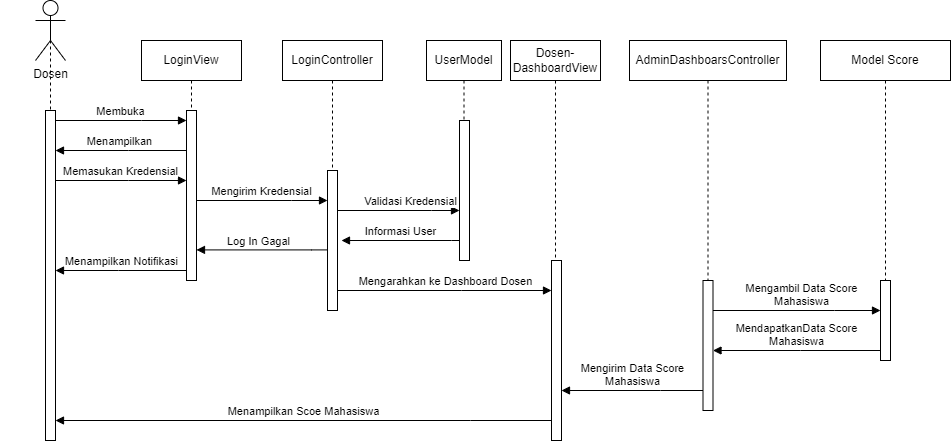

The diagram above was exported from draw.io. Its source (the exported page's mxGraphModel, read from the mxfile embedded in the PNG):
<mxGraphModel dx="2343" dy="613" grid="1" gridSize="10" guides="1" tooltips="1" connect="1" arrows="1" fold="1" page="1" pageScale="1" pageWidth="850" pageHeight="1100" math="0" shadow="0">
  <root>
    <mxCell id="0" />
    <mxCell id="1" parent="0" />
    <mxCell id="7VI-zOE5uNCrBiPyi5Pl-1" value="LoginView" style="shape=umlLifeline;perimeter=lifelinePerimeter;whiteSpace=wrap;html=1;container=0;dropTarget=0;collapsible=0;recursiveResize=0;outlineConnect=0;portConstraint=eastwest;newEdgeStyle={&quot;edgeStyle&quot;:&quot;elbowEdgeStyle&quot;,&quot;elbow&quot;:&quot;vertical&quot;,&quot;curved&quot;:0,&quot;rounded&quot;:0};shadow=0;" parent="1" vertex="1">
      <mxGeometry x="53" y="880" width="100" height="240" as="geometry" />
    </mxCell>
    <mxCell id="7VI-zOE5uNCrBiPyi5Pl-2" value="" style="html=1;points=[];perimeter=orthogonalPerimeter;outlineConnect=0;targetShapes=umlLifeline;portConstraint=eastwest;newEdgeStyle={&quot;edgeStyle&quot;:&quot;elbowEdgeStyle&quot;,&quot;elbow&quot;:&quot;vertical&quot;,&quot;curved&quot;:0,&quot;rounded&quot;:0};" parent="7VI-zOE5uNCrBiPyi5Pl-1" vertex="1">
      <mxGeometry x="45" y="70" width="10" height="170" as="geometry" />
    </mxCell>
    <mxCell id="7VI-zOE5uNCrBiPyi5Pl-3" value="LoginController" style="shape=umlLifeline;perimeter=lifelinePerimeter;whiteSpace=wrap;html=1;container=0;dropTarget=0;collapsible=0;recursiveResize=0;outlineConnect=0;portConstraint=eastwest;newEdgeStyle={&quot;edgeStyle&quot;:&quot;elbowEdgeStyle&quot;,&quot;elbow&quot;:&quot;vertical&quot;,&quot;curved&quot;:0,&quot;rounded&quot;:0};" parent="1" vertex="1">
      <mxGeometry x="194" y="880" width="100" height="270" as="geometry" />
    </mxCell>
    <mxCell id="7VI-zOE5uNCrBiPyi5Pl-4" value="" style="html=1;points=[];perimeter=orthogonalPerimeter;outlineConnect=0;targetShapes=umlLifeline;portConstraint=eastwest;newEdgeStyle={&quot;edgeStyle&quot;:&quot;elbowEdgeStyle&quot;,&quot;elbow&quot;:&quot;vertical&quot;,&quot;curved&quot;:0,&quot;rounded&quot;:0};" parent="7VI-zOE5uNCrBiPyi5Pl-3" vertex="1">
      <mxGeometry x="45" y="130" width="10" height="140" as="geometry" />
    </mxCell>
    <mxCell id="7VI-zOE5uNCrBiPyi5Pl-5" value="Mengirim Kredensial" style="html=1;verticalAlign=bottom;endArrow=block;edgeStyle=elbowEdgeStyle;elbow=vertical;curved=0;rounded=0;" parent="1" source="7VI-zOE5uNCrBiPyi5Pl-2" target="7VI-zOE5uNCrBiPyi5Pl-4" edge="1">
      <mxGeometry x="0.0026" relative="1" as="geometry">
        <mxPoint x="208" y="970" as="sourcePoint" />
        <Array as="points">
          <mxPoint x="203" y="1040" />
        </Array>
        <mxPoint as="offset" />
      </mxGeometry>
    </mxCell>
    <mxCell id="7VI-zOE5uNCrBiPyi5Pl-6" value="" style="shape=umlLifeline;perimeter=lifelinePerimeter;whiteSpace=wrap;html=1;container=0;dropTarget=0;collapsible=0;recursiveResize=0;outlineConnect=0;portConstraint=eastwest;newEdgeStyle={&quot;edgeStyle&quot;:&quot;elbowEdgeStyle&quot;,&quot;elbow&quot;:&quot;vertical&quot;,&quot;curved&quot;:0,&quot;rounded&quot;:0};shadow=0;size=0;" parent="1" vertex="1">
      <mxGeometry x="-88" y="880" width="100" height="400" as="geometry" />
    </mxCell>
    <mxCell id="7VI-zOE5uNCrBiPyi5Pl-7" value="" style="html=1;points=[];perimeter=orthogonalPerimeter;outlineConnect=0;targetShapes=umlLifeline;portConstraint=eastwest;newEdgeStyle={&quot;edgeStyle&quot;:&quot;elbowEdgeStyle&quot;,&quot;elbow&quot;:&quot;vertical&quot;,&quot;curved&quot;:0,&quot;rounded&quot;:0};" parent="7VI-zOE5uNCrBiPyi5Pl-6" vertex="1">
      <mxGeometry x="45" y="70" width="10" height="330" as="geometry" />
    </mxCell>
    <mxCell id="7VI-zOE5uNCrBiPyi5Pl-8" value="Dosen" style="shape=umlActor;verticalLabelPosition=bottom;verticalAlign=top;html=1;outlineConnect=0;" parent="1" vertex="1">
      <mxGeometry x="-53" y="840" width="30" height="60" as="geometry" />
    </mxCell>
    <mxCell id="7VI-zOE5uNCrBiPyi5Pl-9" value="Membuka" style="html=1;verticalAlign=bottom;endArrow=block;edgeStyle=elbowEdgeStyle;elbow=vertical;curved=0;rounded=0;" parent="1" source="7VI-zOE5uNCrBiPyi5Pl-7" target="7VI-zOE5uNCrBiPyi5Pl-2" edge="1">
      <mxGeometry x="0.0076" relative="1" as="geometry">
        <mxPoint x="118" y="970" as="sourcePoint" />
        <Array as="points">
          <mxPoint x="53" y="960" />
        </Array>
        <mxPoint x="93" y="1045" as="targetPoint" />
        <mxPoint as="offset" />
      </mxGeometry>
    </mxCell>
    <mxCell id="7VI-zOE5uNCrBiPyi5Pl-10" value="Memasukan Kredensial" style="html=1;verticalAlign=bottom;endArrow=block;edgeStyle=elbowEdgeStyle;elbow=horizontal;curved=0;rounded=0;" parent="1" source="7VI-zOE5uNCrBiPyi5Pl-7" target="7VI-zOE5uNCrBiPyi5Pl-2" edge="1">
      <mxGeometry x="0.0076" relative="1" as="geometry">
        <mxPoint x="8" y="970" as="sourcePoint" />
        <Array as="points">
          <mxPoint x="40" y="1020" />
        </Array>
        <mxPoint x="108" y="970" as="targetPoint" />
        <mxPoint as="offset" />
      </mxGeometry>
    </mxCell>
    <mxCell id="7VI-zOE5uNCrBiPyi5Pl-11" value="UserModel" style="shape=umlLifeline;perimeter=lifelinePerimeter;whiteSpace=wrap;html=1;container=0;dropTarget=0;collapsible=0;recursiveResize=0;outlineConnect=0;portConstraint=eastwest;newEdgeStyle={&quot;edgeStyle&quot;:&quot;elbowEdgeStyle&quot;,&quot;elbow&quot;:&quot;vertical&quot;,&quot;curved&quot;:0,&quot;rounded&quot;:0};" parent="1" vertex="1">
      <mxGeometry x="338" y="880" width="75" height="220" as="geometry" />
    </mxCell>
    <mxCell id="7VI-zOE5uNCrBiPyi5Pl-12" value="" style="html=1;points=[];perimeter=orthogonalPerimeter;outlineConnect=0;targetShapes=umlLifeline;portConstraint=eastwest;newEdgeStyle={&quot;edgeStyle&quot;:&quot;elbowEdgeStyle&quot;,&quot;elbow&quot;:&quot;vertical&quot;,&quot;curved&quot;:0,&quot;rounded&quot;:0};" parent="7VI-zOE5uNCrBiPyi5Pl-11" vertex="1">
      <mxGeometry x="33" y="80" width="10" height="140" as="geometry" />
    </mxCell>
    <mxCell id="7VI-zOE5uNCrBiPyi5Pl-13" value="Validasi Kredensial" style="html=1;verticalAlign=bottom;endArrow=block;edgeStyle=elbowEdgeStyle;elbow=vertical;curved=0;rounded=0;" parent="1" source="7VI-zOE5uNCrBiPyi5Pl-4" target="7VI-zOE5uNCrBiPyi5Pl-12" edge="1">
      <mxGeometry x="0.1967" relative="1" as="geometry">
        <mxPoint x="253" y="1060" as="sourcePoint" />
        <Array as="points">
          <mxPoint x="343" y="1050" />
        </Array>
        <mxPoint x="383" y="1050" as="targetPoint" />
        <mxPoint as="offset" />
      </mxGeometry>
    </mxCell>
    <mxCell id="7VI-zOE5uNCrBiPyi5Pl-14" value="Informasi User" style="html=1;verticalAlign=bottom;endArrow=block;edgeStyle=elbowEdgeStyle;elbow=vertical;curved=0;rounded=0;" parent="1" source="7VI-zOE5uNCrBiPyi5Pl-12" edge="1">
      <mxGeometry relative="1" as="geometry">
        <mxPoint x="263" y="1070" as="sourcePoint" />
        <Array as="points">
          <mxPoint x="363" y="1080" />
        </Array>
        <mxPoint x="253" y="1080" as="targetPoint" />
        <mxPoint as="offset" />
      </mxGeometry>
    </mxCell>
    <mxCell id="7VI-zOE5uNCrBiPyi5Pl-15" value="Dosen-DashboardView" style="shape=umlLifeline;perimeter=lifelinePerimeter;whiteSpace=wrap;html=1;container=0;dropTarget=0;collapsible=0;recursiveResize=0;outlineConnect=0;portConstraint=eastwest;newEdgeStyle={&quot;edgeStyle&quot;:&quot;elbowEdgeStyle&quot;,&quot;elbow&quot;:&quot;vertical&quot;,&quot;curved&quot;:0,&quot;rounded&quot;:0};" parent="1" vertex="1">
      <mxGeometry x="422" y="880" width="90" height="400" as="geometry" />
    </mxCell>
    <mxCell id="7VI-zOE5uNCrBiPyi5Pl-16" value="" style="html=1;points=[];perimeter=orthogonalPerimeter;outlineConnect=0;targetShapes=umlLifeline;portConstraint=eastwest;newEdgeStyle={&quot;edgeStyle&quot;:&quot;elbowEdgeStyle&quot;,&quot;elbow&quot;:&quot;vertical&quot;,&quot;curved&quot;:0,&quot;rounded&quot;:0};" parent="7VI-zOE5uNCrBiPyi5Pl-15" vertex="1">
      <mxGeometry x="41" y="220" width="10" height="180" as="geometry" />
    </mxCell>
    <mxCell id="7VI-zOE5uNCrBiPyi5Pl-17" value="Mengarahkan ke Dashboard Dosen" style="html=1;verticalAlign=bottom;endArrow=block;edgeStyle=elbowEdgeStyle;elbow=vertical;curved=0;rounded=0;" parent="1" source="7VI-zOE5uNCrBiPyi5Pl-4" target="7VI-zOE5uNCrBiPyi5Pl-16" edge="1">
      <mxGeometry x="0.0073" relative="1" as="geometry">
        <mxPoint x="273" y="1120" as="sourcePoint" />
        <Array as="points">
          <mxPoint x="373" y="1130" />
        </Array>
        <mxPoint x="493" y="1130" as="targetPoint" />
        <mxPoint as="offset" />
      </mxGeometry>
    </mxCell>
    <mxCell id="7VI-zOE5uNCrBiPyi5Pl-18" value="Menampilkan Scoe Mahasiswa" style="html=1;verticalAlign=bottom;endArrow=block;edgeStyle=elbowEdgeStyle;elbow=vertical;curved=0;rounded=0;" parent="1" source="7VI-zOE5uNCrBiPyi5Pl-16" target="7VI-zOE5uNCrBiPyi5Pl-7" edge="1">
      <mxGeometry x="0.0012" relative="1" as="geometry">
        <mxPoint x="493" y="1190" as="sourcePoint" />
        <Array as="points">
          <mxPoint x="382" y="1260" />
        </Array>
        <mxPoint x="-27" y="1190" as="targetPoint" />
        <mxPoint as="offset" />
      </mxGeometry>
    </mxCell>
    <mxCell id="7VI-zOE5uNCrBiPyi5Pl-19" value="AdminDashboarsController" style="shape=umlLifeline;perimeter=lifelinePerimeter;whiteSpace=wrap;html=1;container=0;dropTarget=0;collapsible=0;recursiveResize=0;outlineConnect=0;portConstraint=eastwest;newEdgeStyle={&quot;edgeStyle&quot;:&quot;elbowEdgeStyle&quot;,&quot;elbow&quot;:&quot;vertical&quot;,&quot;curved&quot;:0,&quot;rounded&quot;:0};" parent="1" vertex="1">
      <mxGeometry x="541" y="880" width="157" height="370" as="geometry" />
    </mxCell>
    <mxCell id="7VI-zOE5uNCrBiPyi5Pl-20" value="" style="html=1;points=[];perimeter=orthogonalPerimeter;outlineConnect=0;targetShapes=umlLifeline;portConstraint=eastwest;newEdgeStyle={&quot;edgeStyle&quot;:&quot;elbowEdgeStyle&quot;,&quot;elbow&quot;:&quot;vertical&quot;,&quot;curved&quot;:0,&quot;rounded&quot;:0};" parent="7VI-zOE5uNCrBiPyi5Pl-19" vertex="1">
      <mxGeometry x="73.5" y="240" width="10" height="130" as="geometry" />
    </mxCell>
    <mxCell id="7VI-zOE5uNCrBiPyi5Pl-21" value="Mengirim Data Score&lt;div&gt;Mahasiswa&lt;/div&gt;" style="html=1;verticalAlign=bottom;endArrow=block;edgeStyle=elbowEdgeStyle;elbow=vertical;curved=0;rounded=0;" parent="1" source="7VI-zOE5uNCrBiPyi5Pl-20" edge="1">
      <mxGeometry relative="1" as="geometry">
        <mxPoint x="579" y="1160" as="sourcePoint" />
        <Array as="points">
          <mxPoint x="572" y="1230" />
        </Array>
        <mxPoint x="473" y="1230" as="targetPoint" />
        <mxPoint as="offset" />
      </mxGeometry>
    </mxCell>
    <mxCell id="7VI-zOE5uNCrBiPyi5Pl-22" value="Model Score" style="shape=umlLifeline;perimeter=lifelinePerimeter;whiteSpace=wrap;html=1;container=0;dropTarget=0;collapsible=0;recursiveResize=0;outlineConnect=0;portConstraint=eastwest;newEdgeStyle={&quot;edgeStyle&quot;:&quot;elbowEdgeStyle&quot;,&quot;elbow&quot;:&quot;vertical&quot;,&quot;curved&quot;:0,&quot;rounded&quot;:0};" parent="1" vertex="1">
      <mxGeometry x="732" y="880" width="130" height="320" as="geometry" />
    </mxCell>
    <mxCell id="7VI-zOE5uNCrBiPyi5Pl-23" value="" style="html=1;points=[];perimeter=orthogonalPerimeter;outlineConnect=0;targetShapes=umlLifeline;portConstraint=eastwest;newEdgeStyle={&quot;edgeStyle&quot;:&quot;elbowEdgeStyle&quot;,&quot;elbow&quot;:&quot;vertical&quot;,&quot;curved&quot;:0,&quot;rounded&quot;:0};" parent="7VI-zOE5uNCrBiPyi5Pl-22" vertex="1">
      <mxGeometry x="60" y="240" width="10" height="80" as="geometry" />
    </mxCell>
    <mxCell id="7VI-zOE5uNCrBiPyi5Pl-24" value="MendapatkanData Score&lt;div&gt;Mahasiswa&lt;/div&gt;" style="html=1;verticalAlign=bottom;endArrow=block;edgeStyle=elbowEdgeStyle;elbow=vertical;curved=0;rounded=0;" parent="1" source="7VI-zOE5uNCrBiPyi5Pl-23" target="7VI-zOE5uNCrBiPyi5Pl-20" edge="1">
      <mxGeometry x="0.003" relative="1" as="geometry">
        <mxPoint x="778" y="1230" as="sourcePoint" />
        <Array as="points">
          <mxPoint x="712" y="1190" />
        </Array>
        <mxPoint x="632" y="1230" as="targetPoint" />
        <mxPoint as="offset" />
      </mxGeometry>
    </mxCell>
    <mxCell id="7VI-zOE5uNCrBiPyi5Pl-25" value="Mengambil Data Score&lt;div&gt;Mahasiswa&lt;/div&gt;" style="html=1;verticalAlign=bottom;endArrow=block;edgeStyle=elbowEdgeStyle;elbow=vertical;curved=0;rounded=0;" parent="1" source="7VI-zOE5uNCrBiPyi5Pl-20" target="7VI-zOE5uNCrBiPyi5Pl-23" edge="1">
      <mxGeometry x="0.0448" relative="1" as="geometry">
        <mxPoint x="652" y="1150" as="sourcePoint" />
        <Array as="points">
          <mxPoint x="746" y="1150" />
        </Array>
        <mxPoint x="774" y="1150" as="targetPoint" />
        <mxPoint as="offset" />
      </mxGeometry>
    </mxCell>
    <mxCell id="Q1T5S-RDSyFmqV4SyEBq-1" value="Menampilkan" style="html=1;verticalAlign=bottom;endArrow=block;edgeStyle=elbowEdgeStyle;elbow=horizontal;curved=0;rounded=0;" edge="1" parent="1" source="7VI-zOE5uNCrBiPyi5Pl-2" target="7VI-zOE5uNCrBiPyi5Pl-7">
      <mxGeometry x="0.0115" relative="1" as="geometry">
        <mxPoint x="98" y="979.41" as="sourcePoint" />
        <Array as="points">
          <mxPoint x="40" y="990" />
        </Array>
        <mxPoint x="-33" y="979.41" as="targetPoint" />
        <mxPoint as="offset" />
      </mxGeometry>
    </mxCell>
    <mxCell id="Q1T5S-RDSyFmqV4SyEBq-2" value="Log In Gagal" style="html=1;verticalAlign=bottom;endArrow=block;edgeStyle=elbowEdgeStyle;elbow=vertical;curved=0;rounded=0;" edge="1" parent="1" source="7VI-zOE5uNCrBiPyi5Pl-4">
      <mxGeometry x="0.0534" y="1" relative="1" as="geometry">
        <mxPoint x="239" y="1089.4099999999999" as="sourcePoint" />
        <Array as="points">
          <mxPoint x="223" y="1089.4099999999999" />
        </Array>
        <mxPoint x="108" y="1089.4099999999999" as="targetPoint" />
        <mxPoint as="offset" />
      </mxGeometry>
    </mxCell>
    <mxCell id="Q1T5S-RDSyFmqV4SyEBq-3" value="Menampilkan Notifikasi" style="html=1;verticalAlign=bottom;endArrow=block;edgeStyle=elbowEdgeStyle;elbow=vertical;curved=0;rounded=0;" edge="1" parent="1" source="7VI-zOE5uNCrBiPyi5Pl-2" target="7VI-zOE5uNCrBiPyi5Pl-7">
      <mxGeometry x="-0.0007" relative="1" as="geometry">
        <mxPoint x="98" y="1099.4099999999999" as="sourcePoint" />
        <Array as="points">
          <mxPoint x="30" y="1110" />
        </Array>
        <mxPoint x="-33" y="1099.4099999999999" as="targetPoint" />
        <mxPoint as="offset" />
      </mxGeometry>
    </mxCell>
  </root>
</mxGraphModel>